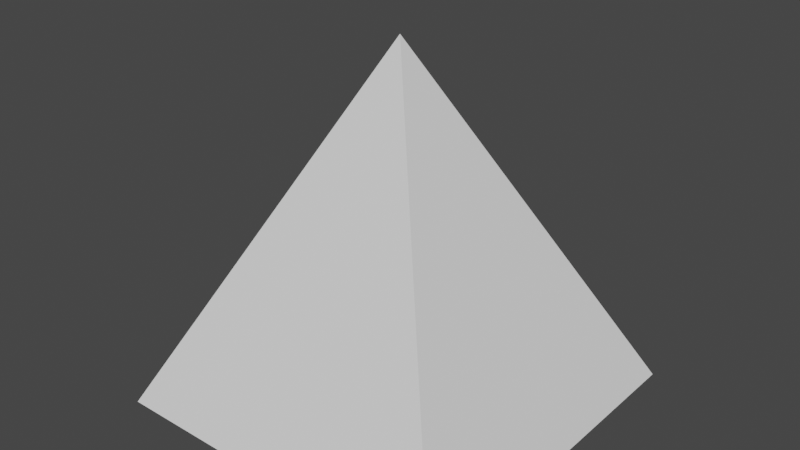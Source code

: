 # Source: pyramid_1.blend  (saved by Blender 2.81.16; exported with 4.5.12 LTS)
import bpy
from mathutils import Matrix  # noqa: F401  (used for matrix-valued properties, if any)

bpy.ops.wm.read_factory_settings(use_empty=True)
scene = bpy.context.scene
scene.name = 'Scene'

# ---- collections
col_collection = bpy.data.collections.new('Collection'); scene.collection.children.link(col_collection)

# ---- world
world_world = bpy.data.worlds.new('World'); scene.world = world_world
world_world.use_nodes = True; world_world.node_tree.nodes.clear()
_N = world_world.node_tree.nodes; _L = world_world.node_tree.links
n0 = _N.new('ShaderNodeOutputWorld'); n0.name = 'World Output'; n0.location = (300, 300)
n1 = _N.new('ShaderNodeBackground'); n1.name = 'Background'; n1.location = (10, 300)
n1.inputs[0].default_value = (0.05088, 0.05088, 0.05088, 1.0)
_L.new(n1.outputs[0], n0.inputs[0])
n0.is_active_output = True
world_world.color = (0.05088, 0.05088, 0.05088)
world_world.use_sun_shadow = False
world_world.sun_shadow_jitter_overblur = 0.0

# ---- meshes
me_cube_001 = bpy.data.meshes.new('Cube.001')
me_cube_001.from_pydata([(-1.0, -1.0, -1.0), (-1.0, 1.0, -1.0), (1.0, -1.0, -1.0), (1.0, 1.0, -1.0), (2.384e-07, -2.384e-07, 1.0)], [], [(0, 4, 1), (4, 0, 2), (1, 3, 2, 0), (2, 3, 4), (3, 1, 4)])
_uv = me_cube_001.uv_layers.new(name='UVMap')
_uv.uv.foreach_set('vector', [0.125, 0.75, 0.0, 0.0, 0.125, 0.5, 0.0, 0.0, 0.125, 0.75, 0.375, 0.75, 0.125, 0.5, 0.375, 0.5, 0.375, 0.75, 0.125, 0.75, 0.375, 0.75, 0.375, 0.5, 0.0, 0.0, 0.375, 0.5, 0.125, 0.5, 0.0, 0.0])
me_cube_001.use_remesh_fix_poles = True
me_cube_001.use_remesh_preserve_attributes = False
me_cube_001.use_mirror_vertex_groups = False
me_cube_001.update()

# ---- objects
ob_cube = bpy.data.objects.new('Cube', me_cube_001)

# ---- transforms, parenting, visibility, modifiers, constraints
ob_cube.location = (0.0, 0.0, 0.0)
ob_cube.scale = (20.0, 20.0, 20.0)
ob_cube.lineart.crease_threshold = 0.0

# ---- collection membership
col_collection.objects.link(ob_cube)

# ---- scene / render settings (as saved in the file)
scene.frame_start = 1; scene.frame_end = 250; scene.frame_set(1)
scene.render.engine = 'BLENDER_EEVEE_NEXT'
scene.cycles.use_denoising = False
scene.cycles.samples = 128
scene.cycles.sampling_pattern = 'TABULATED_SOBOL'
scene.cycles.use_adaptive_sampling = False
scene.cycles.use_light_tree = False
scene.view_settings.view_transform = 'Filmic'
bpy.context.view_layer.update()

# ---- added for rendering (the .blend has no active camera and no usable light): camera, sun
cam_auto = bpy.data.cameras.new('AutoCamera')
cam_auto.lens = 50.0
cam_auto.sensor_width = 36.0
cam_auto.clip_end = 1124.98
ob_auto_camera = bpy.data.objects.new('AutoCamera', cam_auto)
scene.collection.objects.link(ob_auto_camera)
ob_auto_camera.location = (64.1014, -76.9217, 51.2812)
ob_auto_camera.rotation_euler = (1.09748, -7.21219e-08, 0.694738)
scene.camera = ob_auto_camera
light_auto_sun = bpy.data.lights.new('AutoSun', 'SUN')
light_auto_sun.energy = 3.0
light_auto_sun.angle = 0.0523599
ob_auto_sun = bpy.data.objects.new('AutoSun', light_auto_sun)
scene.collection.objects.link(ob_auto_sun)
ob_auto_sun.rotation_euler = (0.872665, 0.174533, 0.523599)
bpy.context.view_layer.update()
